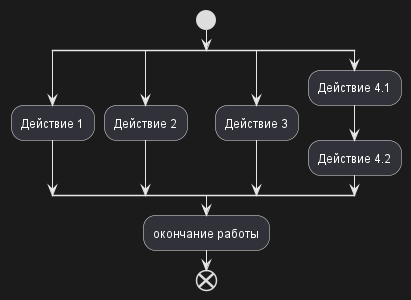

The diagram above was rendered by PlantUML. Its source (embedded in the PNG):
@startuml
start
split
   :Действие 1;
split again
   :Действие 2;
split again
   :Действие 3;
split again
   :Действие 4.1;
   :Действие 4.2;
end split
:окончание работы;
end
@enduml